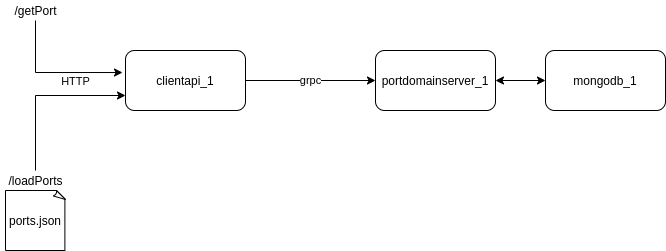

The diagram above was exported from draw.io. Its source (the exported page's mxGraphModel, read from the mxfile embedded in the PNG):
<mxGraphModel dx="1102" dy="625" grid="1" gridSize="10" guides="1" tooltips="1" connect="1" arrows="1" fold="1" page="1" pageScale="1" pageWidth="850" pageHeight="1100" math="0" shadow="0">
  <root>
    <mxCell id="0" />
    <mxCell id="1" parent="0" />
    <mxCell id="UsF0LSL4G1A4PYccyzwC-4" value="clientapi_1" style="rounded=1;whiteSpace=wrap;html=1;" parent="1" vertex="1">
      <mxGeometry x="190" y="260" width="120" height="60" as="geometry" />
    </mxCell>
    <mxCell id="UsF0LSL4G1A4PYccyzwC-5" value="portdomainserver_1" style="rounded=1;whiteSpace=wrap;html=1;" parent="1" vertex="1">
      <mxGeometry x="440" y="260" width="120" height="60" as="geometry" />
    </mxCell>
    <mxCell id="UsF0LSL4G1A4PYccyzwC-6" value="mongodb_1" style="rounded=1;whiteSpace=wrap;html=1;" parent="1" vertex="1">
      <mxGeometry x="610" y="260" width="120" height="60" as="geometry" />
    </mxCell>
    <mxCell id="UsF0LSL4G1A4PYccyzwC-8" value="" style="endArrow=classic;startArrow=classic;html=1;rounded=0;entryX=0;entryY=0.5;entryDx=0;entryDy=0;exitX=1;exitY=0.5;exitDx=0;exitDy=0;" parent="1" source="UsF0LSL4G1A4PYccyzwC-5" target="UsF0LSL4G1A4PYccyzwC-6" edge="1">
      <mxGeometry width="50" height="50" relative="1" as="geometry">
        <mxPoint x="400" y="350" as="sourcePoint" />
        <mxPoint x="450" y="300" as="targetPoint" />
      </mxGeometry>
    </mxCell>
    <mxCell id="UsF0LSL4G1A4PYccyzwC-9" value="grpc" style="endArrow=classic;html=1;rounded=0;exitX=1;exitY=0.5;exitDx=0;exitDy=0;" parent="1" source="UsF0LSL4G1A4PYccyzwC-4" target="UsF0LSL4G1A4PYccyzwC-5" edge="1">
      <mxGeometry width="50" height="50" relative="1" as="geometry">
        <mxPoint x="400" y="350" as="sourcePoint" />
        <mxPoint x="360" y="290" as="targetPoint" />
      </mxGeometry>
    </mxCell>
    <mxCell id="UsF0LSL4G1A4PYccyzwC-10" value="ports.json" style="whiteSpace=wrap;html=1;shape=mxgraph.basic.document" parent="1" vertex="1">
      <mxGeometry x="70" y="400" width="60" height="60" as="geometry" />
    </mxCell>
    <mxCell id="UsF0LSL4G1A4PYccyzwC-14" style="edgeStyle=orthogonalEdgeStyle;rounded=0;orthogonalLoop=1;jettySize=auto;html=1;entryX=-0.025;entryY=0.367;entryDx=0;entryDy=0;entryPerimeter=0;" parent="1" source="UsF0LSL4G1A4PYccyzwC-13" target="UsF0LSL4G1A4PYccyzwC-4" edge="1">
      <mxGeometry relative="1" as="geometry">
        <Array as="points">
          <mxPoint x="100" y="282" />
        </Array>
      </mxGeometry>
    </mxCell>
    <mxCell id="EAUybKr2XUZ2O1D51Da6-2" value="HTTP" style="edgeLabel;html=1;align=center;verticalAlign=middle;resizable=0;points=[];" vertex="1" connectable="0" parent="UsF0LSL4G1A4PYccyzwC-14">
      <mxGeometry x="-0.036" y="-3" relative="1" as="geometry">
        <mxPoint x="25" y="5" as="offset" />
      </mxGeometry>
    </mxCell>
    <mxCell id="UsF0LSL4G1A4PYccyzwC-13" value="/getPort" style="text;html=1;align=center;verticalAlign=middle;resizable=0;points=[];autosize=1;strokeColor=none;fillColor=none;" parent="1" vertex="1">
      <mxGeometry x="70" y="210" width="60" height="20" as="geometry" />
    </mxCell>
    <mxCell id="UsF0LSL4G1A4PYccyzwC-16" style="edgeStyle=orthogonalEdgeStyle;rounded=0;orthogonalLoop=1;jettySize=auto;html=1;entryX=0;entryY=0.75;entryDx=0;entryDy=0;" parent="1" source="UsF0LSL4G1A4PYccyzwC-15" target="UsF0LSL4G1A4PYccyzwC-4" edge="1">
      <mxGeometry relative="1" as="geometry">
        <Array as="points">
          <mxPoint x="100" y="305" />
        </Array>
      </mxGeometry>
    </mxCell>
    <mxCell id="UsF0LSL4G1A4PYccyzwC-15" value="/loadPorts" style="text;html=1;align=center;verticalAlign=middle;resizable=0;points=[];autosize=1;strokeColor=none;fillColor=none;" parent="1" vertex="1">
      <mxGeometry x="65" y="380" width="70" height="20" as="geometry" />
    </mxCell>
  </root>
</mxGraphModel>